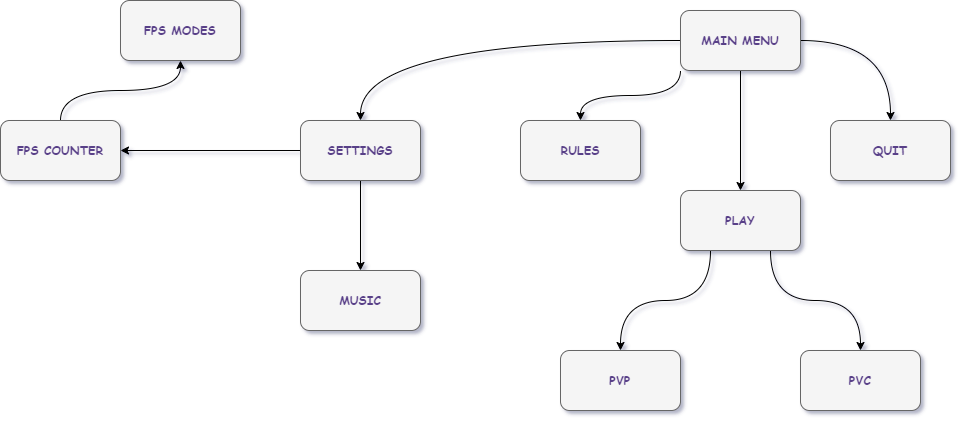

The diagram above was exported from draw.io. Its source (the exported page's mxGraphModel, read from the mxfile embedded in the PNG):
<mxGraphModel dx="1781" dy="808" grid="0" gridSize="10" guides="1" tooltips="1" connect="1" arrows="1" fold="1" page="0" pageScale="1" pageWidth="850" pageHeight="1100" background="none" math="0" shadow="1">
  <root>
    <mxCell id="0" />
    <mxCell id="1" parent="0" />
    <mxCell id="H77VTh3ONOeJFzDWdjXs-26" style="edgeStyle=orthogonalEdgeStyle;curved=1;rounded=0;orthogonalLoop=1;jettySize=auto;html=1;exitX=0.5;exitY=1;exitDx=0;exitDy=0;entryX=0.5;entryY=0;entryDx=0;entryDy=0;fontFamily=Comic Sans MS;" edge="1" parent="1" source="H77VTh3ONOeJFzDWdjXs-1" target="H77VTh3ONOeJFzDWdjXs-2">
      <mxGeometry relative="1" as="geometry" />
    </mxCell>
    <mxCell id="H77VTh3ONOeJFzDWdjXs-27" style="edgeStyle=orthogonalEdgeStyle;curved=1;rounded=0;orthogonalLoop=1;jettySize=auto;html=1;exitX=0;exitY=1;exitDx=0;exitDy=0;fontFamily=Comic Sans MS;" edge="1" parent="1" source="H77VTh3ONOeJFzDWdjXs-1" target="H77VTh3ONOeJFzDWdjXs-3">
      <mxGeometry relative="1" as="geometry" />
    </mxCell>
    <mxCell id="H77VTh3ONOeJFzDWdjXs-28" style="edgeStyle=orthogonalEdgeStyle;curved=1;rounded=0;orthogonalLoop=1;jettySize=auto;html=1;exitX=1;exitY=0.5;exitDx=0;exitDy=0;fontFamily=Comic Sans MS;" edge="1" parent="1" source="H77VTh3ONOeJFzDWdjXs-1" target="H77VTh3ONOeJFzDWdjXs-4">
      <mxGeometry relative="1" as="geometry" />
    </mxCell>
    <mxCell id="H77VTh3ONOeJFzDWdjXs-29" style="edgeStyle=orthogonalEdgeStyle;curved=1;rounded=0;orthogonalLoop=1;jettySize=auto;html=1;exitX=0;exitY=0.5;exitDx=0;exitDy=0;entryX=0.5;entryY=0;entryDx=0;entryDy=0;fontFamily=Comic Sans MS;" edge="1" parent="1" source="H77VTh3ONOeJFzDWdjXs-1" target="H77VTh3ONOeJFzDWdjXs-5">
      <mxGeometry relative="1" as="geometry" />
    </mxCell>
    <mxCell id="H77VTh3ONOeJFzDWdjXs-1" value="MAIN MENU" style="rounded=1;whiteSpace=wrap;html=1;fontFamily=Comic Sans MS;fillColor=#f5f5f5;fontColor=#593F88;strokeColor=#666666;fontStyle=1" vertex="1" parent="1">
      <mxGeometry x="320" y="70" width="120" height="60" as="geometry" />
    </mxCell>
    <mxCell id="H77VTh3ONOeJFzDWdjXs-23" style="edgeStyle=orthogonalEdgeStyle;curved=1;rounded=0;orthogonalLoop=1;jettySize=auto;html=1;exitX=0.25;exitY=1;exitDx=0;exitDy=0;entryX=0.5;entryY=0;entryDx=0;entryDy=0;" edge="1" parent="1" source="H77VTh3ONOeJFzDWdjXs-2" target="H77VTh3ONOeJFzDWdjXs-9">
      <mxGeometry relative="1" as="geometry" />
    </mxCell>
    <mxCell id="H77VTh3ONOeJFzDWdjXs-25" style="edgeStyle=orthogonalEdgeStyle;curved=1;rounded=0;orthogonalLoop=1;jettySize=auto;html=1;exitX=0.75;exitY=1;exitDx=0;exitDy=0;" edge="1" parent="1" source="H77VTh3ONOeJFzDWdjXs-2" target="H77VTh3ONOeJFzDWdjXs-19">
      <mxGeometry relative="1" as="geometry" />
    </mxCell>
    <mxCell id="H77VTh3ONOeJFzDWdjXs-2" value="PLAY" style="rounded=1;whiteSpace=wrap;html=1;fontFamily=Comic Sans MS;fillColor=#f5f5f5;fontColor=#593F88;strokeColor=#666666;fontStyle=1" vertex="1" parent="1">
      <mxGeometry x="320" y="250" width="120" height="60" as="geometry" />
    </mxCell>
    <mxCell id="H77VTh3ONOeJFzDWdjXs-3" value="RULES" style="rounded=1;whiteSpace=wrap;html=1;fontFamily=Comic Sans MS;fillColor=#f5f5f5;fontColor=#593F88;strokeColor=#666666;fontStyle=1" vertex="1" parent="1">
      <mxGeometry x="160" y="180" width="120" height="60" as="geometry" />
    </mxCell>
    <mxCell id="H77VTh3ONOeJFzDWdjXs-4" value="QUIT" style="rounded=1;whiteSpace=wrap;html=1;fontFamily=Comic Sans MS;fillColor=#f5f5f5;fontColor=#593F88;strokeColor=#666666;fontStyle=1" vertex="1" parent="1">
      <mxGeometry x="470" y="180" width="120" height="60" as="geometry" />
    </mxCell>
    <mxCell id="H77VTh3ONOeJFzDWdjXs-15" style="edgeStyle=orthogonalEdgeStyle;curved=1;rounded=0;orthogonalLoop=1;jettySize=auto;html=1;exitX=0.5;exitY=1;exitDx=0;exitDy=0;" edge="1" parent="1" source="H77VTh3ONOeJFzDWdjXs-5" target="H77VTh3ONOeJFzDWdjXs-8">
      <mxGeometry relative="1" as="geometry" />
    </mxCell>
    <mxCell id="H77VTh3ONOeJFzDWdjXs-16" style="edgeStyle=orthogonalEdgeStyle;curved=1;rounded=0;orthogonalLoop=1;jettySize=auto;html=1;exitX=0;exitY=0.5;exitDx=0;exitDy=0;" edge="1" parent="1" source="H77VTh3ONOeJFzDWdjXs-5">
      <mxGeometry relative="1" as="geometry">
        <mxPoint x="-240" y="210" as="targetPoint" />
        <Array as="points">
          <mxPoint x="-240" y="210" />
          <mxPoint x="-240" y="210" />
        </Array>
      </mxGeometry>
    </mxCell>
    <mxCell id="H77VTh3ONOeJFzDWdjXs-5" value="SETTINGS" style="rounded=1;whiteSpace=wrap;html=1;fontFamily=Comic Sans MS;fillColor=#f5f5f5;fontColor=#593F88;strokeColor=#666666;fontStyle=1" vertex="1" parent="1">
      <mxGeometry x="-60" y="180" width="120" height="60" as="geometry" />
    </mxCell>
    <mxCell id="H77VTh3ONOeJFzDWdjXs-6" value="FPS MODES" style="rounded=1;whiteSpace=wrap;html=1;fontFamily=Comic Sans MS;fillColor=#f5f5f5;fontColor=#593F88;strokeColor=#666666;fontStyle=1" vertex="1" parent="1">
      <mxGeometry x="-240" y="60" width="120" height="60" as="geometry" />
    </mxCell>
    <mxCell id="H77VTh3ONOeJFzDWdjXs-17" style="edgeStyle=orthogonalEdgeStyle;curved=1;rounded=0;orthogonalLoop=1;jettySize=auto;html=1;exitX=0.5;exitY=0;exitDx=0;exitDy=0;" edge="1" parent="1" source="H77VTh3ONOeJFzDWdjXs-7" target="H77VTh3ONOeJFzDWdjXs-6">
      <mxGeometry relative="1" as="geometry" />
    </mxCell>
    <mxCell id="H77VTh3ONOeJFzDWdjXs-7" value="FPS COUNTER" style="rounded=1;whiteSpace=wrap;html=1;fontFamily=Comic Sans MS;fillColor=#f5f5f5;fontColor=#593F88;strokeColor=#666666;fontStyle=1" vertex="1" parent="1">
      <mxGeometry x="-360" y="180" width="120" height="60" as="geometry" />
    </mxCell>
    <mxCell id="H77VTh3ONOeJFzDWdjXs-8" value="&lt;font color=&quot;#593f88&quot;&gt;MUSIC&lt;/font&gt;" style="rounded=1;whiteSpace=wrap;html=1;fontFamily=Comic Sans MS;fillColor=#f5f5f5;fontColor=#333333;strokeColor=#666666;fontStyle=1" vertex="1" parent="1">
      <mxGeometry x="-60" y="330" width="120" height="60" as="geometry" />
    </mxCell>
    <mxCell id="H77VTh3ONOeJFzDWdjXs-9" value="PVP" style="rounded=1;whiteSpace=wrap;html=1;fontFamily=Comic Sans MS;fillColor=#f5f5f5;fontColor=#593F88;strokeColor=#666666;fontStyle=1" vertex="1" parent="1">
      <mxGeometry x="200" y="410" width="120" height="60" as="geometry" />
    </mxCell>
    <mxCell id="H77VTh3ONOeJFzDWdjXs-19" value="PVC" style="rounded=1;whiteSpace=wrap;html=1;fontFamily=Comic Sans MS;fillColor=#f5f5f5;fontColor=#593F88;strokeColor=#666666;fontStyle=1" vertex="1" parent="1">
      <mxGeometry x="440" y="410" width="120" height="60" as="geometry" />
    </mxCell>
  </root>
</mxGraphModel>